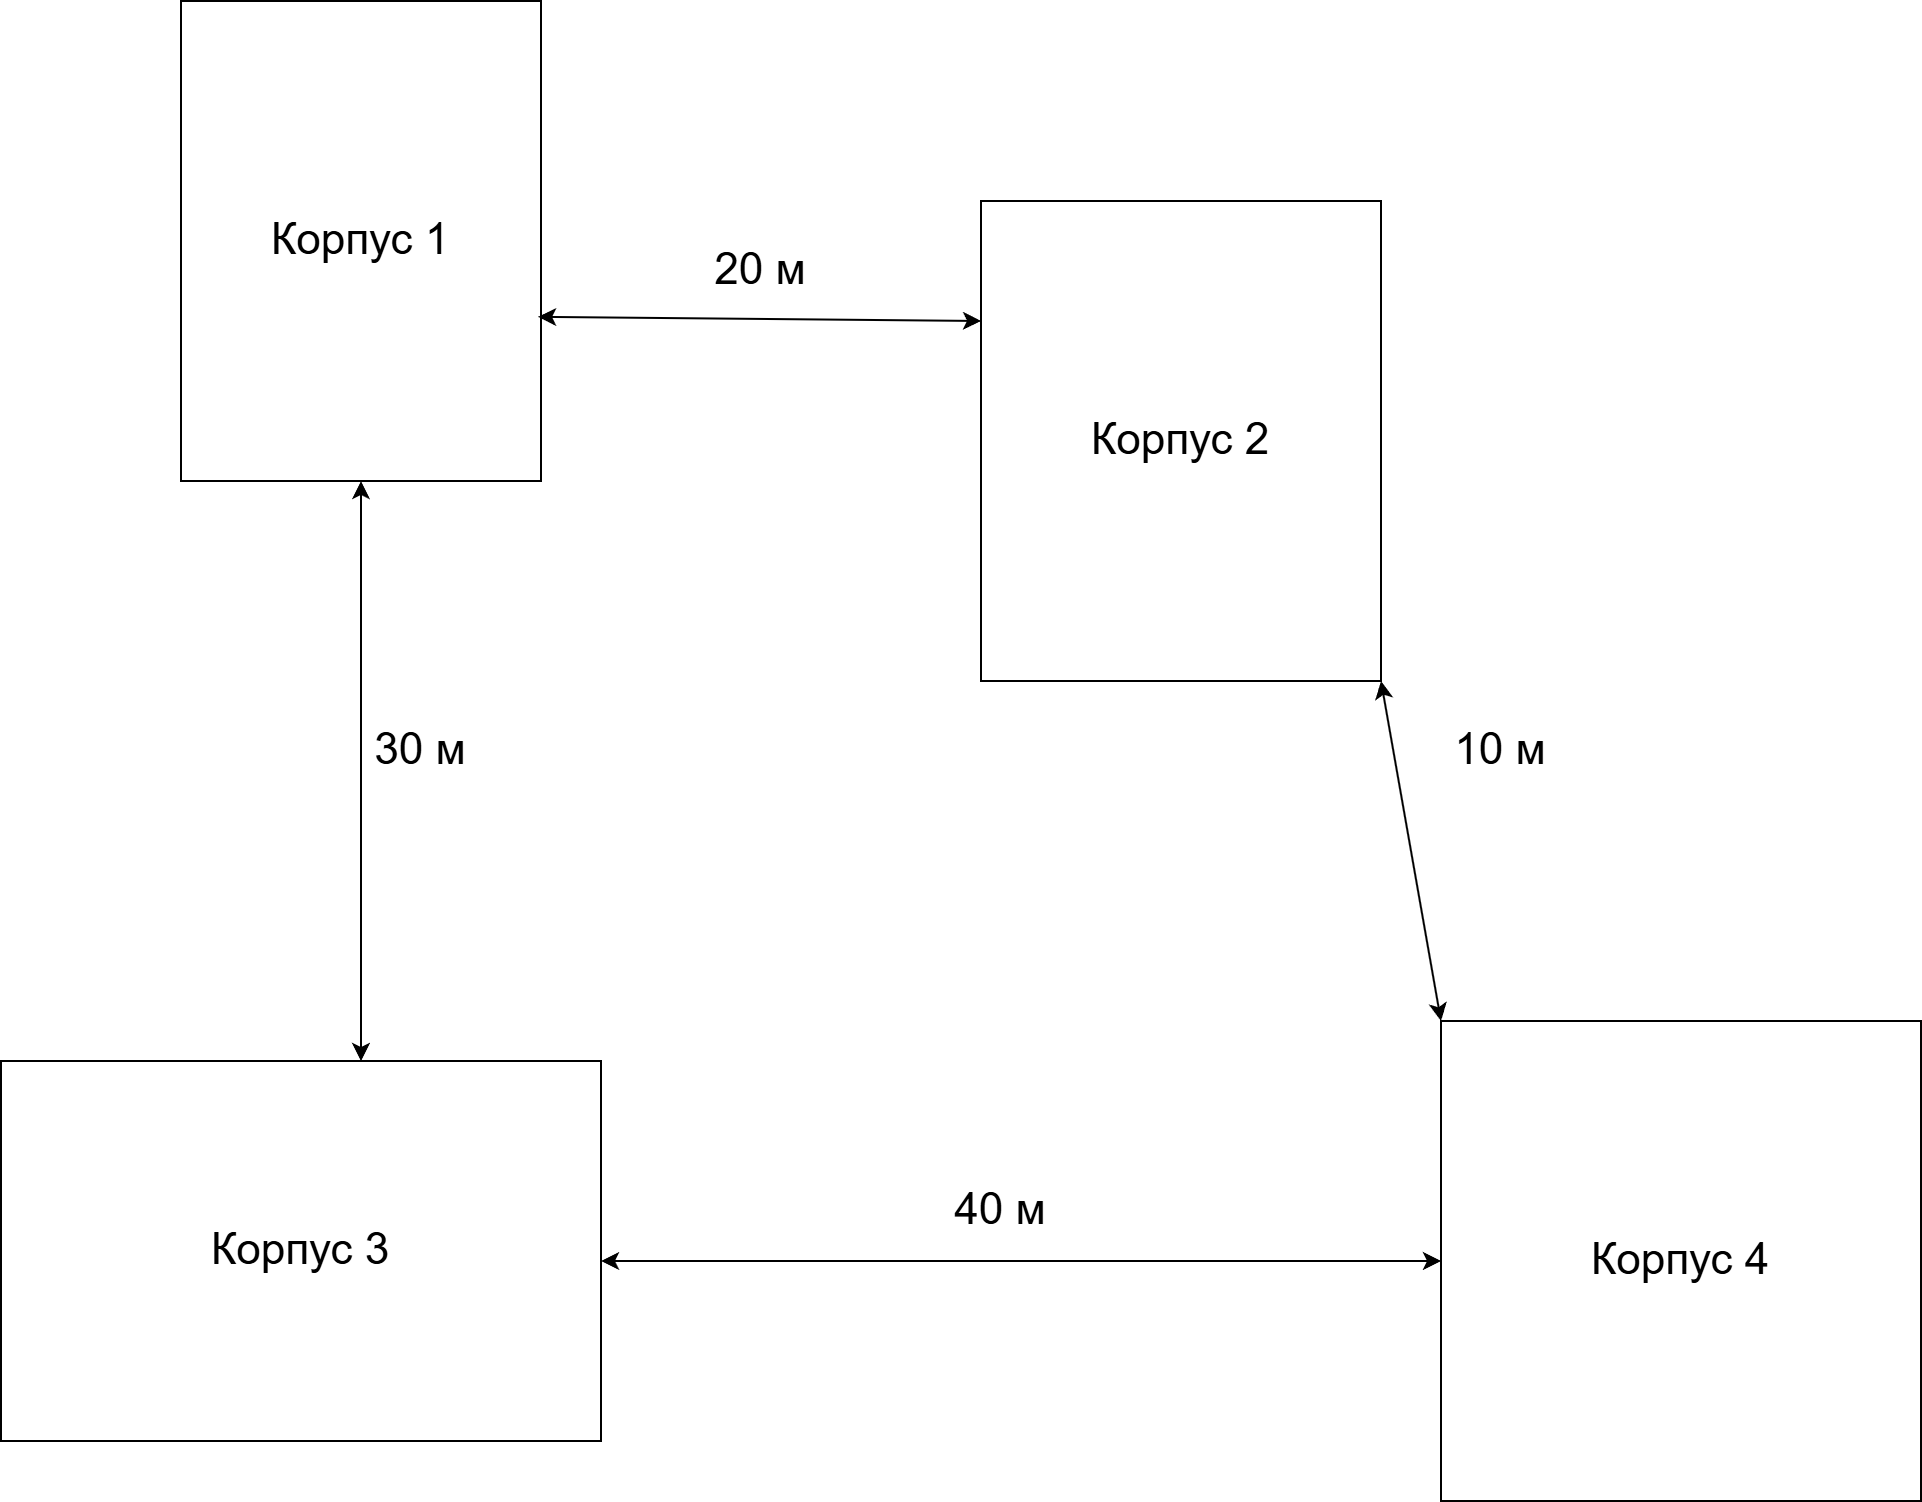

The diagram above was exported from draw.io. Its source (the exported page's mxGraphModel, read from the mxfile embedded in the PNG):
<mxGraphModel dx="1664" dy="912" grid="1" gridSize="10" guides="1" tooltips="1" connect="1" arrows="1" fold="1" page="1" pageScale="1" pageWidth="3300" pageHeight="4681" math="0" shadow="0">
  <root>
    <mxCell id="0" />
    <mxCell id="1" parent="0" />
    <mxCell id="lkrUNvi8uvsJIjZp8pYY-29" parent="1" style="rounded=0;whiteSpace=wrap;html=1;fontSize=22;" value="Корпус 1" vertex="1">
      <mxGeometry height="240" width="180" x="290" y="190" as="geometry" />
    </mxCell>
    <mxCell id="lkrUNvi8uvsJIjZp8pYY-30" parent="1" style="rounded=0;whiteSpace=wrap;html=1;fontSize=22;" value="Корпус 4" vertex="1">
      <mxGeometry height="240" width="240" x="920" y="700" as="geometry" />
    </mxCell>
    <mxCell id="lkrUNvi8uvsJIjZp8pYY-34" parent="1" style="rounded=0;whiteSpace=wrap;html=1;fontSize=22;" value="Корпус 2" vertex="1">
      <mxGeometry height="240" width="200" x="690" y="290" as="geometry" />
    </mxCell>
    <mxCell id="lkrUNvi8uvsJIjZp8pYY-35" edge="1" parent="1" style="endArrow=classic;startArrow=classic;html=1;rounded=0;entryX=0.5;entryY=1;entryDx=0;entryDy=0;exitX=0;exitY=0.5;exitDx=0;exitDy=0;fontSize=22;" target="lkrUNvi8uvsJIjZp8pYY-29" value="">
      <mxGeometry height="50" relative="1" width="50" as="geometry">
        <mxPoint x="380" y="720" as="sourcePoint" />
        <mxPoint x="720" y="550" as="targetPoint" />
      </mxGeometry>
    </mxCell>
    <mxCell id="lkrUNvi8uvsJIjZp8pYY-36" edge="1" parent="1" style="endArrow=classic;startArrow=classic;html=1;rounded=0;exitX=0.5;exitY=0;exitDx=0;exitDy=0;entryX=0;entryY=0.5;entryDx=0;entryDy=0;fontSize=22;" target="lkrUNvi8uvsJIjZp8pYY-30" value="">
      <mxGeometry height="50" relative="1" width="50" as="geometry">
        <mxPoint x="500" y="820" as="sourcePoint" />
        <mxPoint x="610" y="780" as="targetPoint" />
      </mxGeometry>
    </mxCell>
    <mxCell id="lkrUNvi8uvsJIjZp8pYY-37" edge="1" parent="1" source="lkrUNvi8uvsJIjZp8pYY-30" style="endArrow=classic;startArrow=classic;html=1;rounded=0;entryX=1;entryY=1;entryDx=0;entryDy=0;exitX=0;exitY=0;exitDx=0;exitDy=0;fontSize=22;" target="lkrUNvi8uvsJIjZp8pYY-34" value="">
      <mxGeometry height="50" relative="1" width="50" as="geometry">
        <mxPoint x="860" y="570" as="sourcePoint" />
        <mxPoint x="910" y="520" as="targetPoint" />
      </mxGeometry>
    </mxCell>
    <mxCell id="lkrUNvi8uvsJIjZp8pYY-38" edge="1" parent="1" source="lkrUNvi8uvsJIjZp8pYY-29" style="endArrow=classic;startArrow=classic;html=1;rounded=0;exitX=0.992;exitY=0.658;exitDx=0;exitDy=0;entryX=0;entryY=0.25;entryDx=0;entryDy=0;exitPerimeter=0;fontSize=22;" target="lkrUNvi8uvsJIjZp8pYY-34" value="">
      <mxGeometry height="50" relative="1" width="50" as="geometry">
        <mxPoint x="610" y="290" as="sourcePoint" />
        <mxPoint x="660" y="240" as="targetPoint" />
      </mxGeometry>
    </mxCell>
    <mxCell id="lkrUNvi8uvsJIjZp8pYY-39" parent="1" style="text;html=1;whiteSpace=wrap;strokeColor=none;fillColor=none;align=center;verticalAlign=middle;rounded=0;fontSize=22;" value="20 м" vertex="1">
      <mxGeometry height="30" width="60" x="550" y="310" as="geometry" />
    </mxCell>
    <mxCell id="lkrUNvi8uvsJIjZp8pYY-40" parent="1" style="text;html=1;whiteSpace=wrap;strokeColor=none;fillColor=none;align=center;verticalAlign=middle;rounded=0;fontSize=22;" value="10 м" vertex="1">
      <mxGeometry height="30" width="60" x="920" y="550" as="geometry" />
    </mxCell>
    <mxCell id="lkrUNvi8uvsJIjZp8pYY-44" parent="1" style="text;html=1;whiteSpace=wrap;strokeColor=none;fillColor=none;align=center;verticalAlign=middle;rounded=0;fontSize=22;" value="40 м" vertex="1">
      <mxGeometry height="30" width="60" x="670" y="780" as="geometry" />
    </mxCell>
    <mxCell id="lkrUNvi8uvsJIjZp8pYY-45" parent="1" style="text;html=1;whiteSpace=wrap;strokeColor=none;fillColor=none;align=center;verticalAlign=middle;rounded=0;fontSize=22;" value="30 м" vertex="1">
      <mxGeometry height="30" width="60" x="380" y="550" as="geometry" />
    </mxCell>
    <mxCell id="lkrUNvi8uvsJIjZp8pYY-46" parent="1" style="rounded=0;whiteSpace=wrap;html=1;fontSize=22;" value="Корпус 3" vertex="1">
      <mxGeometry height="190" width="300" x="200" y="720" as="geometry" />
    </mxCell>
  </root>
</mxGraphModel>